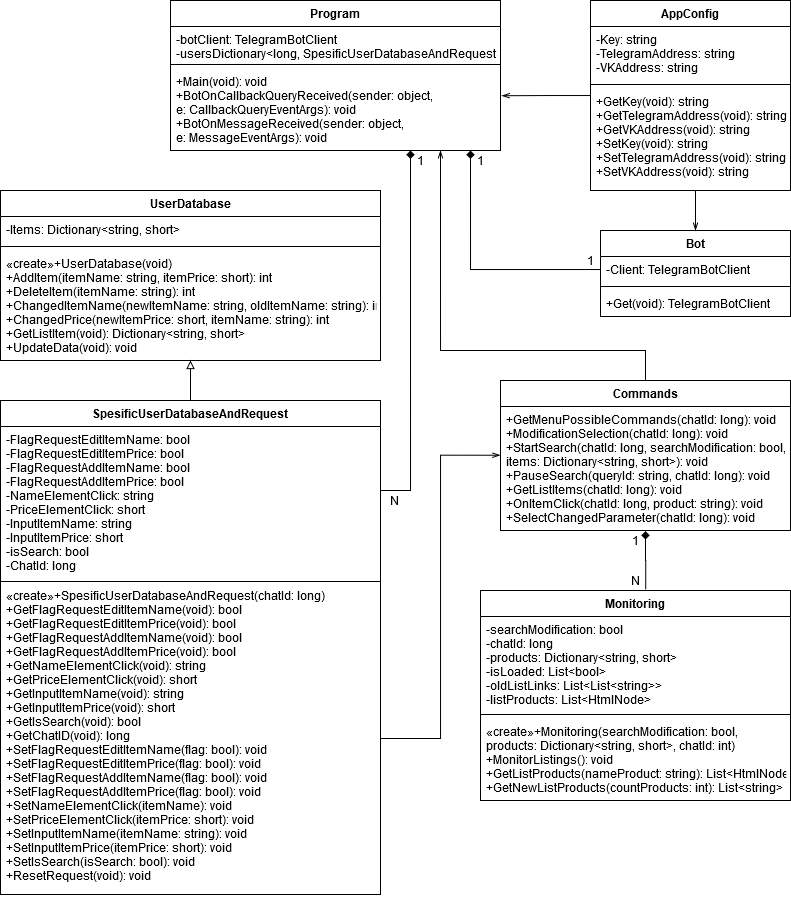

The diagram above was exported from draw.io. Its source (the exported page's mxGraphModel, read from the mxfile embedded in the PNG):
<mxGraphModel dx="813" dy="426" grid="1" gridSize="10" guides="1" tooltips="1" connect="1" arrows="1" fold="1" page="1" pageScale="1" pageWidth="827" pageHeight="1169" math="0" shadow="0">
  <root>
    <mxCell id="0" />
    <mxCell id="1" parent="0" />
    <mxCell id="PEowVcl9UcXjfh8Cw3qP-1" style="edgeStyle=orthogonalEdgeStyle;rounded=0;orthogonalLoop=1;jettySize=auto;html=1;entryX=1.004;entryY=0.332;entryDx=0;entryDy=0;entryPerimeter=0;endArrow=openThin;endFill=0;" edge="1" parent="1" source="PEowVcl9UcXjfh8Cw3qP-2" target="PEowVcl9UcXjfh8Cw3qP-20">
      <mxGeometry relative="1" as="geometry">
        <Array as="points">
          <mxPoint x="830" y="475" />
          <mxPoint x="830" y="475" />
        </Array>
      </mxGeometry>
    </mxCell>
    <mxCell id="PEowVcl9UcXjfh8Cw3qP-2" value="AppConfig" style="swimlane;fontStyle=1;align=center;verticalAlign=top;childLayout=stackLayout;horizontal=1;startSize=26;horizontalStack=0;resizeParent=1;resizeParentMax=0;resizeLast=0;collapsible=1;marginBottom=0;" vertex="1" parent="1">
      <mxGeometry x="870" y="380" width="200" height="190" as="geometry" />
    </mxCell>
    <mxCell id="PEowVcl9UcXjfh8Cw3qP-3" value="-Key: string&#10;-TelegramAddress: string&#10;-VKAddress: string" style="text;strokeColor=none;fillColor=none;align=left;verticalAlign=top;spacingLeft=4;spacingRight=4;overflow=hidden;rotatable=0;points=[[0,0.5],[1,0.5]];portConstraint=eastwest;" vertex="1" parent="PEowVcl9UcXjfh8Cw3qP-2">
      <mxGeometry y="26" width="200" height="54" as="geometry" />
    </mxCell>
    <mxCell id="PEowVcl9UcXjfh8Cw3qP-4" value="" style="line;strokeWidth=1;fillColor=none;align=left;verticalAlign=middle;spacingTop=-1;spacingLeft=3;spacingRight=3;rotatable=0;labelPosition=right;points=[];portConstraint=eastwest;" vertex="1" parent="PEowVcl9UcXjfh8Cw3qP-2">
      <mxGeometry y="80" width="200" height="8" as="geometry" />
    </mxCell>
    <mxCell id="PEowVcl9UcXjfh8Cw3qP-5" value="+GetKey(void): string&#10;+GetTelegramAddress(void): string&#10;+GetVKAddress(void): string&#10;+SetKey(void): string&#10;+SetTelegramAddress(void): string&#10;+SetVKAddress(void): string" style="text;strokeColor=none;fillColor=none;align=left;verticalAlign=top;spacingLeft=4;spacingRight=4;overflow=hidden;rotatable=0;points=[[0,0.5],[1,0.5]];portConstraint=eastwest;" vertex="1" parent="PEowVcl9UcXjfh8Cw3qP-2">
      <mxGeometry y="88" width="200" height="102" as="geometry" />
    </mxCell>
    <mxCell id="PEowVcl9UcXjfh8Cw3qP-6" value="Bot" style="swimlane;fontStyle=1;align=center;verticalAlign=top;childLayout=stackLayout;horizontal=1;startSize=26;horizontalStack=0;resizeParent=1;resizeParentMax=0;resizeLast=0;collapsible=1;marginBottom=0;" vertex="1" parent="1">
      <mxGeometry x="880" y="610" width="190" height="86" as="geometry" />
    </mxCell>
    <mxCell id="PEowVcl9UcXjfh8Cw3qP-7" value="-Client: TelegramBotClient" style="text;strokeColor=none;fillColor=none;align=left;verticalAlign=top;spacingLeft=4;spacingRight=4;overflow=hidden;rotatable=0;points=[[0,0.5],[1,0.5]];portConstraint=eastwest;" vertex="1" parent="PEowVcl9UcXjfh8Cw3qP-6">
      <mxGeometry y="26" width="190" height="26" as="geometry" />
    </mxCell>
    <mxCell id="PEowVcl9UcXjfh8Cw3qP-8" value="" style="line;strokeWidth=1;fillColor=none;align=left;verticalAlign=middle;spacingTop=-1;spacingLeft=3;spacingRight=3;rotatable=0;labelPosition=right;points=[];portConstraint=eastwest;" vertex="1" parent="PEowVcl9UcXjfh8Cw3qP-6">
      <mxGeometry y="52" width="190" height="8" as="geometry" />
    </mxCell>
    <mxCell id="PEowVcl9UcXjfh8Cw3qP-9" value="+Get(void): TelegramBotClient" style="text;strokeColor=none;fillColor=none;align=left;verticalAlign=top;spacingLeft=4;spacingRight=4;overflow=hidden;rotatable=0;points=[[0,0.5],[1,0.5]];portConstraint=eastwest;" vertex="1" parent="PEowVcl9UcXjfh8Cw3qP-6">
      <mxGeometry y="60" width="190" height="26" as="geometry" />
    </mxCell>
    <mxCell id="PEowVcl9UcXjfh8Cw3qP-10" value="Monitoring" style="swimlane;fontStyle=1;align=center;verticalAlign=top;childLayout=stackLayout;horizontal=1;startSize=26;horizontalStack=0;resizeParent=1;resizeParentMax=0;resizeLast=0;collapsible=1;marginBottom=0;" vertex="1" parent="1">
      <mxGeometry x="760" y="970" width="310" height="210" as="geometry" />
    </mxCell>
    <mxCell id="PEowVcl9UcXjfh8Cw3qP-11" value="-searchModification: bool&#10;-chatId: long&#10;-products: Dictionary&lt;string, short&gt;&#10;-isLoaded: List&lt;bool&gt;&#10;-oldListLinks: List&lt;List&lt;string&gt;&gt;&#10;-listProducts: List&lt;HtmlNode&gt;" style="text;strokeColor=none;fillColor=none;align=left;verticalAlign=top;spacingLeft=4;spacingRight=4;overflow=hidden;rotatable=0;points=[[0,0.5],[1,0.5]];portConstraint=eastwest;" vertex="1" parent="PEowVcl9UcXjfh8Cw3qP-10">
      <mxGeometry y="26" width="310" height="94" as="geometry" />
    </mxCell>
    <mxCell id="PEowVcl9UcXjfh8Cw3qP-12" value="" style="line;strokeWidth=1;fillColor=none;align=left;verticalAlign=middle;spacingTop=-1;spacingLeft=3;spacingRight=3;rotatable=0;labelPosition=right;points=[];portConstraint=eastwest;" vertex="1" parent="PEowVcl9UcXjfh8Cw3qP-10">
      <mxGeometry y="120" width="310" height="8" as="geometry" />
    </mxCell>
    <mxCell id="PEowVcl9UcXjfh8Cw3qP-13" value="«create»+Monitoring(searchModification: bool,&#10;products: Dictionary&lt;string, short&gt;, chatId: int)&#10;+MonitorListings(): void&#10;+GetListProducts(nameProduct: string): List&lt;HtmlNode&gt;&#10;+GetNewListProducts(countProducts: int): List&lt;string&gt;" style="text;strokeColor=none;fillColor=none;align=left;verticalAlign=top;spacingLeft=4;spacingRight=4;overflow=hidden;rotatable=0;points=[[0,0.5],[1,0.5]];portConstraint=eastwest;" vertex="1" parent="PEowVcl9UcXjfh8Cw3qP-10">
      <mxGeometry y="128" width="310" height="82" as="geometry" />
    </mxCell>
    <mxCell id="PEowVcl9UcXjfh8Cw3qP-14" style="edgeStyle=orthogonalEdgeStyle;rounded=0;orthogonalLoop=1;jettySize=auto;html=1;entryX=1;entryY=0;entryDx=0;entryDy=0;endArrow=openThin;endFill=0;fontColor=#000000;" edge="1" parent="1" source="PEowVcl9UcXjfh8Cw3qP-15" target="PEowVcl9UcXjfh8Cw3qP-37">
      <mxGeometry relative="1" as="geometry">
        <Array as="points">
          <mxPoint x="925" y="730" />
          <mxPoint x="720" y="730" />
        </Array>
      </mxGeometry>
    </mxCell>
    <mxCell id="PEowVcl9UcXjfh8Cw3qP-15" value="Commands" style="swimlane;fontStyle=1;childLayout=stackLayout;horizontal=1;startSize=26;fillColor=none;horizontalStack=0;resizeParent=1;resizeParentMax=0;resizeLast=0;collapsible=1;marginBottom=0;fontColor=#000000;labelBorderColor=none;" vertex="1" parent="1">
      <mxGeometry x="780" y="760" width="290" height="150" as="geometry" />
    </mxCell>
    <mxCell id="PEowVcl9UcXjfh8Cw3qP-16" value="+GetMenuPossibleCommands(chatId: long): void&#10;+ModificationSelection(chatId: long): void&#10;+StartSearch(chatId: long, searchModification: bool,&#10;items: Dictionary&lt;string, short&gt;): void&#10;+PauseSearch(queryId: string, chatId: long): void&#10;+GetListItems(chatId: long): void&#10;+OnItemClick(chatId: long, product: string): void&#10;+SelectChangedParameter(chatId: long): void&#10;&#10;  " style="text;strokeColor=none;fillColor=none;align=left;verticalAlign=top;spacingLeft=4;spacingRight=4;overflow=hidden;rotatable=0;points=[[0,0.5],[1,0.5]];portConstraint=eastwest;" vertex="1" parent="PEowVcl9UcXjfh8Cw3qP-15">
      <mxGeometry y="26" width="290" height="124" as="geometry" />
    </mxCell>
    <mxCell id="PEowVcl9UcXjfh8Cw3qP-17" value="Program" style="swimlane;fontStyle=1;align=center;verticalAlign=top;childLayout=stackLayout;horizontal=1;startSize=26;horizontalStack=0;resizeParent=1;resizeParentMax=0;resizeLast=0;collapsible=1;marginBottom=0;fontColor=#000000;" vertex="1" parent="1">
      <mxGeometry x="450" y="380" width="330" height="150" as="geometry" />
    </mxCell>
    <mxCell id="PEowVcl9UcXjfh8Cw3qP-18" value="-botClient: TelegramBotClient &#10;-usersDictionary&lt;long, SpesificUserDatabaseAndRequest&gt;&#10;" style="text;strokeColor=none;fillColor=none;align=left;verticalAlign=top;spacingLeft=4;spacingRight=4;overflow=hidden;rotatable=0;points=[[0,0.5],[1,0.5]];portConstraint=eastwest;" vertex="1" parent="PEowVcl9UcXjfh8Cw3qP-17">
      <mxGeometry y="26" width="330" height="34" as="geometry" />
    </mxCell>
    <mxCell id="PEowVcl9UcXjfh8Cw3qP-19" value="" style="line;strokeWidth=1;fillColor=none;align=left;verticalAlign=middle;spacingTop=-1;spacingLeft=3;spacingRight=3;rotatable=0;labelPosition=right;points=[];portConstraint=eastwest;" vertex="1" parent="PEowVcl9UcXjfh8Cw3qP-17">
      <mxGeometry y="60" width="330" height="8" as="geometry" />
    </mxCell>
    <mxCell id="PEowVcl9UcXjfh8Cw3qP-20" value="+Main(void): void&#10;+BotOnCallbackQueryReceived(sender: object, &#10;e: CallbackQueryEventArgs): void&#10;+BotOnMessageReceived(sender: object, &#10;e: MessageEventArgs): void" style="text;strokeColor=none;fillColor=none;align=left;verticalAlign=top;spacingLeft=4;spacingRight=4;overflow=hidden;rotatable=0;points=[[0,0.5],[1,0.5]];portConstraint=eastwest;" vertex="1" parent="PEowVcl9UcXjfh8Cw3qP-17">
      <mxGeometry y="68" width="330" height="82" as="geometry" />
    </mxCell>
    <mxCell id="PEowVcl9UcXjfh8Cw3qP-21" style="edgeStyle=orthogonalEdgeStyle;rounded=0;orthogonalLoop=1;jettySize=auto;html=1;fontColor=#000000;endArrow=diamond;endFill=1;entryX=0.25;entryY=0;entryDx=0;entryDy=0;" edge="1" parent="1" source="PEowVcl9UcXjfh8Cw3qP-7" target="PEowVcl9UcXjfh8Cw3qP-22">
      <mxGeometry relative="1" as="geometry">
        <mxPoint x="760" y="530" as="targetPoint" />
        <Array as="points">
          <mxPoint x="750" y="649" />
        </Array>
      </mxGeometry>
    </mxCell>
    <mxCell id="PEowVcl9UcXjfh8Cw3qP-22" value="1" style="text;html=1;strokeColor=none;fillColor=none;align=center;verticalAlign=middle;whiteSpace=wrap;rounded=0;fontColor=#000000;" vertex="1" parent="1">
      <mxGeometry x="740" y="530" width="40" height="20" as="geometry" />
    </mxCell>
    <mxCell id="PEowVcl9UcXjfh8Cw3qP-23" value="1" style="text;html=1;strokeColor=none;fillColor=none;align=center;verticalAlign=middle;whiteSpace=wrap;rounded=0;fontColor=#000000;rotation=0;" vertex="1" parent="1">
      <mxGeometry x="850" y="630" width="40" height="20" as="geometry" />
    </mxCell>
    <mxCell id="PEowVcl9UcXjfh8Cw3qP-24" value="1" style="text;html=1;strokeColor=none;fillColor=none;align=center;verticalAlign=middle;whiteSpace=wrap;rounded=0;fontColor=#000000;" vertex="1" parent="1">
      <mxGeometry x="895" y="910" width="40" height="20" as="geometry" />
    </mxCell>
    <mxCell id="PEowVcl9UcXjfh8Cw3qP-25" value="N" style="text;html=1;strokeColor=none;fillColor=none;align=center;verticalAlign=middle;whiteSpace=wrap;rounded=0;fontColor=#000000;" vertex="1" parent="1">
      <mxGeometry x="895" y="950" width="40" height="20" as="geometry" />
    </mxCell>
    <mxCell id="PEowVcl9UcXjfh8Cw3qP-26" value="UserDatabase" style="swimlane;fontStyle=1;align=center;verticalAlign=top;childLayout=stackLayout;horizontal=1;startSize=26;horizontalStack=0;resizeParent=1;resizeParentMax=0;resizeLast=0;collapsible=1;marginBottom=0;" vertex="1" parent="1">
      <mxGeometry x="280" y="570" width="380" height="170" as="geometry" />
    </mxCell>
    <mxCell id="PEowVcl9UcXjfh8Cw3qP-27" value="-Items: Dictionary&lt;string, short&gt;" style="text;strokeColor=none;fillColor=none;align=left;verticalAlign=top;spacingLeft=4;spacingRight=4;overflow=hidden;rotatable=0;points=[[0,0.5],[1,0.5]];portConstraint=eastwest;" vertex="1" parent="PEowVcl9UcXjfh8Cw3qP-26">
      <mxGeometry y="26" width="380" height="26" as="geometry" />
    </mxCell>
    <mxCell id="PEowVcl9UcXjfh8Cw3qP-28" value="" style="line;strokeWidth=1;fillColor=none;align=left;verticalAlign=middle;spacingTop=-1;spacingLeft=3;spacingRight=3;rotatable=0;labelPosition=right;points=[];portConstraint=eastwest;" vertex="1" parent="PEowVcl9UcXjfh8Cw3qP-26">
      <mxGeometry y="52" width="380" height="8" as="geometry" />
    </mxCell>
    <mxCell id="PEowVcl9UcXjfh8Cw3qP-29" value="«create»+UserDatabase(void)&#10;+AddItem(itemName: string, itemPrice: short): int&#10;+DeleteItem(itemName: string): int&#10;+ChangedItemName(newItemName: string, oldItemName: string): int&#10;+ChangedPrice(newItemPrice: short, itemName: string): int&#10;+GetListItem(void): Dictionary&lt;string, short&gt;&#10;+UpdateData(void): void&#10;&#10;" style="text;strokeColor=none;fillColor=none;align=left;verticalAlign=top;spacingLeft=4;spacingRight=4;overflow=hidden;rotatable=0;points=[[0,0.5],[1,0.5]];portConstraint=eastwest;" vertex="1" parent="PEowVcl9UcXjfh8Cw3qP-26">
      <mxGeometry y="60" width="380" height="110" as="geometry" />
    </mxCell>
    <mxCell id="PEowVcl9UcXjfh8Cw3qP-30" style="edgeStyle=orthogonalEdgeStyle;rounded=0;orthogonalLoop=1;jettySize=auto;html=1;endArrow=diamond;endFill=1;" edge="1" parent="1" source="PEowVcl9UcXjfh8Cw3qP-32">
      <mxGeometry relative="1" as="geometry">
        <mxPoint x="690" y="530" as="targetPoint" />
        <Array as="points">
          <mxPoint x="690" y="870" />
        </Array>
      </mxGeometry>
    </mxCell>
    <mxCell id="PEowVcl9UcXjfh8Cw3qP-31" style="edgeStyle=orthogonalEdgeStyle;rounded=0;orthogonalLoop=1;jettySize=auto;html=1;entryX=0.5;entryY=1;entryDx=0;entryDy=0;entryPerimeter=0;endArrow=block;endFill=0;" edge="1" parent="1" source="PEowVcl9UcXjfh8Cw3qP-32" target="PEowVcl9UcXjfh8Cw3qP-29">
      <mxGeometry relative="1" as="geometry" />
    </mxCell>
    <mxCell id="PEowVcl9UcXjfh8Cw3qP-32" value="SpesificUserDatabaseAndRequest" style="swimlane;fontStyle=1;align=center;verticalAlign=top;childLayout=stackLayout;horizontal=1;startSize=26;horizontalStack=0;resizeParent=1;resizeParentMax=0;resizeLast=0;collapsible=1;marginBottom=0;" vertex="1" parent="1">
      <mxGeometry x="280" y="780" width="380" height="494" as="geometry" />
    </mxCell>
    <mxCell id="PEowVcl9UcXjfh8Cw3qP-33" value="-FlagRequestEditItemName: bool&#10;-FlagRequestEditItemPrice: bool&#10;-FlagRequestAddItemName: bool&#10;-FlagRequestAddItemPrice: bool&#10;-NameElementClick: string&#10;-PriceElementClick: short&#10;-InputItemName: string&#10;-InputItemPrice: short&#10;-isSearch: bool&#10;-ChatId: long&#10;" style="text;strokeColor=none;fillColor=none;align=left;verticalAlign=top;spacingLeft=4;spacingRight=4;overflow=hidden;rotatable=0;points=[[0,0.5],[1,0.5]];portConstraint=eastwest;" vertex="1" parent="PEowVcl9UcXjfh8Cw3qP-32">
      <mxGeometry y="26" width="380" height="154" as="geometry" />
    </mxCell>
    <mxCell id="PEowVcl9UcXjfh8Cw3qP-34" value="" style="line;strokeWidth=1;fillColor=none;align=left;verticalAlign=middle;spacingTop=-1;spacingLeft=3;spacingRight=3;rotatable=0;labelPosition=right;points=[];portConstraint=eastwest;" vertex="1" parent="PEowVcl9UcXjfh8Cw3qP-32">
      <mxGeometry y="180" width="380" height="2" as="geometry" />
    </mxCell>
    <mxCell id="PEowVcl9UcXjfh8Cw3qP-35" value="«create»+SpesificUserDatabaseAndRequest(chatId: long)&#10;+GetFlagRequestEditItemName(void): bool&#10;+GetFlagRequestEditItemPrice(void): bool&#10;+GetFlagRequestAddItemName(void): bool&#10;+GetFlagRequestAddItemPrice(void): bool&#10;+GetNameElementClick(void): string&#10;+GetPriceElementClick(void): short&#10;+GetInputItemName(void): string&#10;+GetInputItemPrice(void): short&#10;+GetIsSearch(void): bool&#10;+GetChatID(void): long&#10;+SetFlagRequestEditItemName(flag: bool): void&#10;+SetFlagRequestEditItemPrice(flag: bool): void&#10;+SetFlagRequestAddItemName(flag: bool): void&#10;+SetFlagRequestAddItemPrice(flag: bool): void&#10;+SetNameElementClick(itemName): void&#10;+SetPriceElementClick(itemPrice: short): void&#10;+SetInputItemName(itemName: string): void&#10;+SetInputItemPrice(itemPrice: short): void&#10;+SetIsSearch(isSearch: bool): void&#10;+ResetRequest(void): void&#10;&#10;" style="text;strokeColor=none;fillColor=none;align=left;verticalAlign=top;spacingLeft=4;spacingRight=4;overflow=hidden;rotatable=0;points=[[0,0.5],[1,0.5]];portConstraint=eastwest;" vertex="1" parent="PEowVcl9UcXjfh8Cw3qP-32">
      <mxGeometry y="182" width="380" height="312" as="geometry" />
    </mxCell>
    <mxCell id="PEowVcl9UcXjfh8Cw3qP-36" style="edgeStyle=orthogonalEdgeStyle;rounded=0;orthogonalLoop=1;jettySize=auto;html=1;exitX=0.533;exitY=-0.004;exitDx=0;exitDy=0;entryX=0.5;entryY=1.005;entryDx=0;entryDy=0;endArrow=diamond;endFill=1;entryPerimeter=0;exitPerimeter=0;" edge="1" parent="1" source="PEowVcl9UcXjfh8Cw3qP-10" target="PEowVcl9UcXjfh8Cw3qP-16">
      <mxGeometry relative="1" as="geometry" />
    </mxCell>
    <mxCell id="PEowVcl9UcXjfh8Cw3qP-37" value="1" style="text;html=1;strokeColor=none;fillColor=none;align=center;verticalAlign=middle;whiteSpace=wrap;rounded=0;fontColor=#000000;" vertex="1" parent="1">
      <mxGeometry x="680" y="530" width="40" height="20" as="geometry" />
    </mxCell>
    <mxCell id="PEowVcl9UcXjfh8Cw3qP-38" value="N" style="text;html=1;strokeColor=none;fillColor=none;align=center;verticalAlign=middle;whiteSpace=wrap;rounded=0;fontColor=#000000;" vertex="1" parent="1">
      <mxGeometry x="654" y="870" width="40" height="20" as="geometry" />
    </mxCell>
    <mxCell id="PEowVcl9UcXjfh8Cw3qP-39" style="edgeStyle=orthogonalEdgeStyle;rounded=0;orthogonalLoop=1;jettySize=auto;html=1;entryX=-0.001;entryY=0.393;entryDx=0;entryDy=0;entryPerimeter=0;endArrow=openThin;endFill=0;" edge="1" parent="1" source="PEowVcl9UcXjfh8Cw3qP-35" target="PEowVcl9UcXjfh8Cw3qP-16">
      <mxGeometry relative="1" as="geometry" />
    </mxCell>
    <mxCell id="PEowVcl9UcXjfh8Cw3qP-40" style="edgeStyle=orthogonalEdgeStyle;rounded=0;orthogonalLoop=1;jettySize=auto;html=1;entryX=0.5;entryY=0;entryDx=0;entryDy=0;endArrow=openThin;endFill=0;" edge="1" parent="1" target="PEowVcl9UcXjfh8Cw3qP-6">
      <mxGeometry relative="1" as="geometry">
        <mxPoint x="975" y="570" as="sourcePoint" />
      </mxGeometry>
    </mxCell>
  </root>
</mxGraphModel>